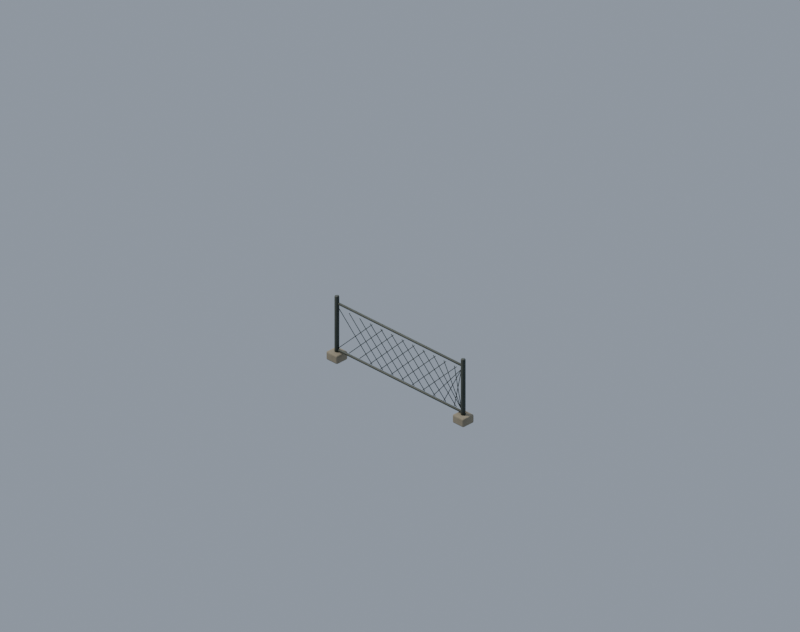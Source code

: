 # Source: prop.fence_chainlink.blend  (saved by Blender 5.2.45; exported with 4.5.12 LTS)
import bpy
from mathutils import Matrix  # noqa: F401  (used for matrix-valued properties, if any)

bpy.ops.wm.read_factory_settings(use_empty=True)
scene = bpy.context.scene
scene.name = 'Scene'

# ---- materials (node trees are filled in below, after node groups)
mat_env_metal = bpy.data.materials.new('env_metal')
mat_env_concrete = bpy.data.materials.new('env_concrete')

# ---- node groups
ng_fc_grime = bpy.data.node_groups.new('fc_grime', 'ShaderNodeTree')
_s = ng_fc_grime.interface.new_socket(name='Color', in_out='OUTPUT', socket_type='NodeSocketColor')
_s = ng_fc_grime.interface.new_socket(name='Color', in_out='INPUT', socket_type='NodeSocketColor')
_s = ng_fc_grime.interface.new_socket(name='Grime', in_out='INPUT', socket_type='NodeSocketFloat')
_s = ng_fc_grime.interface.new_socket(name='Char', in_out='INPUT', socket_type='NodeSocketFloat')
_N = ng_fc_grime.nodes; _L = ng_fc_grime.links
n0 = _N.new('NodeGroupInput'); n0.name = 'Group Input'; n0.location = (0, 0)
n1 = _N.new('NodeGroupOutput'); n1.name = 'Group Output'; n1.location = (0, 0)
n2 = _N.new('ShaderNodeTexCoord'); n2.name = 'Texture Coordinate'; n2.location = (0, 0)
n3 = _N.new('ShaderNodeTexNoise'); n3.name = 'Noise Texture'; n3.location = (0, 0)
n3.width = 160
n3.inputs[2].default_value = 7.0
n3.inputs[3].default_value = 6.0
n3.inputs[4].default_value = 0.62
n4 = _N.new('ShaderNodeValToRGB'); n4.name = 'Color Ramp'; n4.location = (0, 0)
while len(n4.color_ramp.elements) > 1: n4.color_ramp.elements.remove(n4.color_ramp.elements[-1])
n4.color_ramp.elements[0].position = 0.42; n4.color_ramp.elements[0].color = (0.0, 0.0, 0.0, 1.0)
_e = n4.color_ramp.elements.new(0.75); _e.color = (1.0, 1.0, 1.0, 1.0)
n5 = _N.new('ShaderNodeAmbientOcclusion'); n5.name = 'Ambient Occlusion'; n5.location = (0, 0)
n5.samples = 8
n5.inputs[1].default_value = 0.12
n6 = _N.new('ShaderNodeMix'); n6.name = 'Mix'; n6.location = (0, 0)
n6.data_type = 'RGBA'
n6.blend_type = 'MULTIPLY'
n6.inputs[7].default_value = (0.55, 0.5, 0.44, 1.0)
n7 = _N.new('ShaderNodeMath'); n7.name = 'Math'; n7.location = (0, 0)
n7.operation = 'MULTIPLY'
n8 = _N.new('ShaderNodeMix'); n8.name = 'Mix.001'; n8.location = (0, 0)
n8.data_type = 'RGBA'
n8.blend_type = 'MULTIPLY'
n8.inputs[0].default_value = 0.38
n9 = _N.new('ShaderNodeMix'); n9.name = 'Mix.002'; n9.location = (0, 0)
n9.data_type = 'RGBA'
n9.inputs[7].default_value = (0.018, 0.016, 0.014, 1.0)
n10 = _N.new('ShaderNodeMath'); n10.name = 'Math.001'; n10.location = (0, 0)
n10.operation = 'MULTIPLY'
n10.inputs[2].default_value = 0.0
n11 = _N.new('ShaderNodeMath'); n11.name = 'Math.002'; n11.location = (0, 0)
n11.operation = 'MULTIPLY'
n11.inputs[1].default_value = 0.15
n12 = _N.new('ShaderNodeMath'); n12.name = 'Math.003'; n12.location = (0, 0)
n12.operation = 'MULTIPLY_ADD'
n12.inputs[1].default_value = 0.85
_L.new(n2.outputs[3], n3.inputs[0])
_L.new(n3.outputs[0], n4.inputs[0])
_L.new(n0.outputs[0], n6.inputs[6])
_L.new(n4.outputs[0], n7.inputs[0])
_L.new(n0.outputs[1], n7.inputs[1])
_L.new(n7.outputs[0], n6.inputs[0])
_L.new(n6.outputs[2], n8.inputs[6])
_L.new(n5.outputs[1], n8.inputs[7])
_L.new(n8.outputs[2], n9.inputs[6])
_L.new(n0.outputs[2], n11.inputs[0])
_L.new(n11.outputs[0], n10.inputs[0])
_L.new(n4.outputs[0], n10.inputs[1])
_L.new(n0.outputs[2], n12.inputs[0])
_L.new(n10.outputs[0], n12.inputs[2])
_L.new(n12.outputs[0], n9.inputs[0])
_L.new(n9.outputs[2], n1.inputs[0])
n1.is_active_output = True

# ---- material node trees
mat_env_metal.use_nodes = True; mat_env_metal.node_tree.nodes.clear()
_N = mat_env_metal.node_tree.nodes; _L = mat_env_metal.node_tree.links
n0 = _N.new('ShaderNodeBsdfPrincipled'); n0.name = 'Principled BSDF'; n0.location = (-200, 100)
n0.inputs[1].default_value = 0.4
n0.inputs[2].default_value = 0.6
n0.inputs[10].default_value = 0.005
n1 = _N.new('ShaderNodeOutputMaterial'); n1.name = 'Material Output'; n1.location = (200, 100)
n2 = _N.new('ShaderNodeGroup'); n2.name = 'Group'; n2.location = (0, 0)
n2.node_tree = ng_fc_grime
n2.inputs[0].default_value = (0.08022, 0.08866, 0.07421, 1.0)
n2.inputs[1].default_value = 0.35
n2.inputs[2].default_value = 0.0
_L.new(n0.outputs[0], n1.inputs[0])
_L.new(n2.outputs[0], n0.inputs[0])
n1.is_active_output = True
mat_env_concrete.use_nodes = True; mat_env_concrete.node_tree.nodes.clear()
_N = mat_env_concrete.node_tree.nodes; _L = mat_env_concrete.node_tree.links
n0 = _N.new('ShaderNodeBsdfPrincipled'); n0.name = 'Principled BSDF'; n0.location = (-200, 100)
n0.inputs[2].default_value = 0.93
n0.inputs[10].default_value = 0.005
n1 = _N.new('ShaderNodeOutputMaterial'); n1.name = 'Material Output'; n1.location = (200, 100)
n2 = _N.new('ShaderNodeGroup'); n2.name = 'Group'; n2.location = (0, 0)
n2.node_tree = ng_fc_grime
n2.inputs[0].default_value = (0.3185, 0.2789, 0.2016, 1.0)
n2.inputs[1].default_value = 0.45
n2.inputs[2].default_value = 0.0
_L.new(n0.outputs[0], n1.inputs[0])
_L.new(n2.outputs[0], n0.inputs[0])
n1.is_active_output = True

# ---- world
world_fc_world = bpy.data.worlds.new('fc_world'); scene.world = world_fc_world
world_fc_world.use_nodes = True; world_fc_world.node_tree.nodes.clear()
_N = world_fc_world.node_tree.nodes; _L = world_fc_world.node_tree.links
n0 = _N.new('ShaderNodeBackground'); n0.name = 'Background'; n0.location = (-200, 100)
n0.inputs[0].default_value = (0.52, 0.6, 0.72, 1.0)
n0.inputs[1].default_value = 0.8
n1 = _N.new('ShaderNodeOutputWorld'); n1.name = 'World Output'; n1.location = (200, 100)
_L.new(n0.outputs[0], n1.inputs[0])
n1.is_active_output = True

# ---- cameras
cam_fc_camera = bpy.data.cameras.new('fc_camera')
cam_fc_camera.type = 'ORTHO'
cam_fc_camera.sensor_fit = 'HORIZONTAL'
cam_fc_camera.clip_end = 400.0
cam_fc_camera.ortho_scale = 6.718
cam_fc_camera.shift_y = 0.09868

# ---- lights
light_fc_sun = bpy.data.lights.new('fc_sun', 'SUN')
light_fc_sun.color = (1.0, 0.95, 0.86)
light_fc_sun.angle = 0.05236
light_fc_sun.energy = 3.3
light_fc_rim = bpy.data.lights.new('fc_rim', 'SUN')
light_fc_rim.color = (0.8, 0.88, 1.0)
light_fc_rim.use_shadow = False
light_fc_rim.energy = 1.1

# ---- meshes
me_post__0_75 = bpy.data.meshes.new('post_-0.75')
me_post__0_75.from_pydata([(0.0, 0.022, -0.31), (0.0, 0.022, 0.31), (0.01556, 0.01556, -0.31), (0.01556, 0.01556, 0.31), (0.022, 0.0, -0.31), (0.022, 0.0, 0.31), (0.01556, -0.01556, -0.31), (0.01556, -0.01556, 0.31), (0.0, -0.022, -0.31), (0.0, -0.022, 0.31), (-0.01556, -0.01556, -0.31), (-0.01556, -0.01556, 0.31), (-0.022, 0.0, -0.31), (-0.022, 0.0, 0.31), (-0.01556, 0.01556, -0.31), (-0.01556, 0.01556, 0.31)], [], [(0, 1, 3, 2), (2, 3, 5, 4), (4, 5, 7, 6), (6, 7, 9, 8), (8, 9, 11, 10), (10, 11, 13, 12), (3, 1, 15, 13, 11, 9, 7, 5), (12, 13, 15, 14), (14, 15, 1, 0), (0, 2, 4, 6, 8, 10, 12, 14)])
me_post__0_75.polygons.foreach_set('use_smooth', [1, 1, 1, 1, 1, 1, 0, 1, 1, 0])
me_post__0_75.materials.append(mat_env_metal)
me_post__0_75.update()
me_post_foot__0_75 = bpy.data.meshes.new('post_foot_-0.75')
me_post_foot__0_75.from_pydata([(-0.065, -0.065, -0.04), (-0.065, -0.065, 0.04), (-0.065, 0.065, -0.04), (-0.065, 0.065, 0.04), (0.065, -0.065, -0.04), (0.065, -0.065, 0.04), (0.065, 0.065, -0.04), (0.065, 0.065, 0.04)], [], [(0, 1, 3, 2), (2, 3, 7, 6), (6, 7, 5, 4), (4, 5, 1, 0), (2, 6, 4, 0), (7, 3, 1, 5)])
me_post_foot__0_75.materials.append(mat_env_concrete)
me_post_foot__0_75.update()
me_post_0_75 = bpy.data.meshes.new('post_0.75')
me_post_0_75.from_pydata([(0.0, 0.022, -0.31), (0.0, 0.022, 0.31), (0.01556, 0.01556, -0.31), (0.01556, 0.01556, 0.31), (0.022, 0.0, -0.31), (0.022, 0.0, 0.31), (0.01556, -0.01556, -0.31), (0.01556, -0.01556, 0.31), (0.0, -0.022, -0.31), (0.0, -0.022, 0.31), (-0.01556, -0.01556, -0.31), (-0.01556, -0.01556, 0.31), (-0.022, 0.0, -0.31), (-0.022, 0.0, 0.31), (-0.01556, 0.01556, -0.31), (-0.01556, 0.01556, 0.31)], [], [(0, 1, 3, 2), (2, 3, 5, 4), (4, 5, 7, 6), (6, 7, 9, 8), (8, 9, 11, 10), (10, 11, 13, 12), (3, 1, 15, 13, 11, 9, 7, 5), (12, 13, 15, 14), (14, 15, 1, 0), (0, 2, 4, 6, 8, 10, 12, 14)])
me_post_0_75.polygons.foreach_set('use_smooth', [1, 1, 1, 1, 1, 1, 0, 1, 1, 0])
me_post_0_75.materials.append(mat_env_metal)
me_post_0_75.update()
me_post_foot_0_75 = bpy.data.meshes.new('post_foot_0.75')
me_post_foot_0_75.from_pydata([(-0.065, -0.065, -0.04), (-0.065, -0.065, 0.04), (-0.065, 0.065, -0.04), (-0.065, 0.065, 0.04), (0.065, -0.065, -0.04), (0.065, -0.065, 0.04), (0.065, 0.065, -0.04), (0.065, 0.065, 0.04)], [], [(0, 1, 3, 2), (2, 3, 7, 6), (6, 7, 5, 4), (4, 5, 1, 0), (2, 6, 4, 0), (7, 3, 1, 5)])
me_post_foot_0_75.materials.append(mat_env_concrete)
me_post_foot_0_75.update()
me_rail_0_1 = bpy.data.meshes.new('rail_0.1')
me_rail_0_1.from_pydata([(0.0, 0.012, -0.75), (0.0, 0.012, 0.75), (0.009382, 0.007482, -0.75), (0.009382, 0.007482, 0.75), (0.0117, -0.00267, -0.75), (0.0117, -0.00267, 0.75), (0.005207, -0.01081, -0.75), (0.005207, -0.01081, 0.75), (-0.005207, -0.01081, -0.75), (-0.005207, -0.01081, 0.75), (-0.0117, -0.00267, -0.75), (-0.0117, -0.00267, 0.75), (-0.009382, 0.007482, -0.75), (-0.009382, 0.007482, 0.75)], [], [(0, 1, 3, 2), (2, 3, 5, 4), (4, 5, 7, 6), (6, 7, 9, 8), (8, 9, 11, 10), (3, 1, 13, 11, 9, 7, 5), (10, 11, 13, 12), (12, 13, 1, 0), (0, 2, 4, 6, 8, 10, 12)])
me_rail_0_1.polygons.foreach_set('use_smooth', [1, 1, 1, 1, 1, 0, 1, 1, 0])
me_rail_0_1.materials.append(mat_env_metal)
me_rail_0_1.update()
me_rail_0_55 = bpy.data.meshes.new('rail_0.55')
me_rail_0_55.from_pydata([(0.0, 0.012, -0.75), (0.0, 0.012, 0.75), (0.009382, 0.007482, -0.75), (0.009382, 0.007482, 0.75), (0.0117, -0.00267, -0.75), (0.0117, -0.00267, 0.75), (0.005207, -0.01081, -0.75), (0.005207, -0.01081, 0.75), (-0.005207, -0.01081, -0.75), (-0.005207, -0.01081, 0.75), (-0.0117, -0.00267, -0.75), (-0.0117, -0.00267, 0.75), (-0.009382, 0.007482, -0.75), (-0.009382, 0.007482, 0.75)], [], [(0, 1, 3, 2), (2, 3, 5, 4), (4, 5, 7, 6), (6, 7, 9, 8), (8, 9, 11, 10), (3, 1, 13, 11, 9, 7, 5), (10, 11, 13, 12), (12, 13, 1, 0), (0, 2, 4, 6, 8, 10, 12)])
me_rail_0_55.polygons.foreach_set('use_smooth', [1, 1, 1, 1, 1, 0, 1, 1, 0])
me_rail_0_55.materials.append(mat_env_metal)
me_rail_0_55.update()
me_mesh_up_0 = bpy.data.meshes.new('mesh_up_0')
me_mesh_up_0.from_pydata([(0.0, 0.0035, -0.2793), (0.0, 0.0035, 0.2793), (0.002736, 0.002182, -0.2793), (0.002736, 0.002182, 0.2793), (0.003412, -0.0007788, -0.2793), (0.003412, -0.0007788, 0.2793), (0.001519, -0.003153, -0.2793), (0.001519, -0.003153, 0.2793), (-0.001519, -0.003153, -0.2793), (-0.001519, -0.003153, 0.2793), (-0.003412, -0.0007788, -0.2793), (-0.003412, -0.0007788, 0.2793), (-0.002736, 0.002182, -0.2793), (-0.002736, 0.002182, 0.2793)], [], [(0, 1, 3, 2), (2, 3, 5, 4), (4, 5, 7, 6), (6, 7, 9, 8), (8, 9, 11, 10), (3, 1, 13, 11, 9, 7, 5), (10, 11, 13, 12), (12, 13, 1, 0), (0, 2, 4, 6, 8, 10, 12)])
me_mesh_up_0.polygons.foreach_set('use_smooth', [1, 1, 1, 1, 1, 0, 1, 1, 0])
me_mesh_up_0.materials.append(mat_env_metal)
me_mesh_up_0.update()
me_mesh_down_0 = bpy.data.meshes.new('mesh_down_0')
me_mesh_down_0.from_pydata([(0.0, 0.0035, -0.2793), (0.0, 0.0035, 0.2793), (0.002736, 0.002182, -0.2793), (0.002736, 0.002182, 0.2793), (0.003412, -0.0007788, -0.2793), (0.003412, -0.0007788, 0.2793), (0.001519, -0.003153, -0.2793), (0.001519, -0.003153, 0.2793), (-0.001519, -0.003153, -0.2793), (-0.001519, -0.003153, 0.2793), (-0.003412, -0.0007788, -0.2793), (-0.003412, -0.0007788, 0.2793), (-0.002736, 0.002182, -0.2793), (-0.002736, 0.002182, 0.2793)], [], [(0, 1, 3, 2), (2, 3, 5, 4), (4, 5, 7, 6), (6, 7, 9, 8), (8, 9, 11, 10), (3, 1, 13, 11, 9, 7, 5), (10, 11, 13, 12), (12, 13, 1, 0), (0, 2, 4, 6, 8, 10, 12)])
me_mesh_down_0.polygons.foreach_set('use_smooth', [1, 1, 1, 1, 1, 0, 1, 1, 0])
me_mesh_down_0.materials.append(mat_env_metal)
me_mesh_down_0.update()
me_mesh_up_1 = bpy.data.meshes.new('mesh_up_1')
me_mesh_up_1.from_pydata([(0.0, 0.0035, -0.2793), (0.0, 0.0035, 0.2793), (0.002736, 0.002182, -0.2793), (0.002736, 0.002182, 0.2793), (0.003412, -0.0007788, -0.2793), (0.003412, -0.0007788, 0.2793), (0.001519, -0.003153, -0.2793), (0.001519, -0.003153, 0.2793), (-0.001519, -0.003153, -0.2793), (-0.001519, -0.003153, 0.2793), (-0.003412, -0.0007788, -0.2793), (-0.003412, -0.0007788, 0.2793), (-0.002736, 0.002182, -0.2793), (-0.002736, 0.002182, 0.2793)], [], [(0, 1, 3, 2), (2, 3, 5, 4), (4, 5, 7, 6), (6, 7, 9, 8), (8, 9, 11, 10), (3, 1, 13, 11, 9, 7, 5), (10, 11, 13, 12), (12, 13, 1, 0), (0, 2, 4, 6, 8, 10, 12)])
me_mesh_up_1.polygons.foreach_set('use_smooth', [1, 1, 1, 1, 1, 0, 1, 1, 0])
me_mesh_up_1.materials.append(mat_env_metal)
me_mesh_up_1.update()
me_mesh_down_1 = bpy.data.meshes.new('mesh_down_1')
me_mesh_down_1.from_pydata([(0.0, 0.0035, -0.2793), (0.0, 0.0035, 0.2793), (0.002736, 0.002182, -0.2793), (0.002736, 0.002182, 0.2793), (0.003412, -0.0007788, -0.2793), (0.003412, -0.0007788, 0.2793), (0.001519, -0.003153, -0.2793), (0.001519, -0.003153, 0.2793), (-0.001519, -0.003153, -0.2793), (-0.001519, -0.003153, 0.2793), (-0.003412, -0.0007788, -0.2793), (-0.003412, -0.0007788, 0.2793), (-0.002736, 0.002182, -0.2793), (-0.002736, 0.002182, 0.2793)], [], [(0, 1, 3, 2), (2, 3, 5, 4), (4, 5, 7, 6), (6, 7, 9, 8), (8, 9, 11, 10), (3, 1, 13, 11, 9, 7, 5), (10, 11, 13, 12), (12, 13, 1, 0), (0, 2, 4, 6, 8, 10, 12)])
me_mesh_down_1.polygons.foreach_set('use_smooth', [1, 1, 1, 1, 1, 0, 1, 1, 0])
me_mesh_down_1.materials.append(mat_env_metal)
me_mesh_down_1.update()
me_mesh_up_2 = bpy.data.meshes.new('mesh_up_2')
me_mesh_up_2.from_pydata([(0.0, 0.0035, -0.2793), (0.0, 0.0035, 0.2793), (0.002736, 0.002182, -0.2793), (0.002736, 0.002182, 0.2793), (0.003412, -0.0007788, -0.2793), (0.003412, -0.0007788, 0.2793), (0.001519, -0.003153, -0.2793), (0.001519, -0.003153, 0.2793), (-0.001519, -0.003153, -0.2793), (-0.001519, -0.003153, 0.2793), (-0.003412, -0.0007788, -0.2793), (-0.003412, -0.0007788, 0.2793), (-0.002736, 0.002182, -0.2793), (-0.002736, 0.002182, 0.2793)], [], [(0, 1, 3, 2), (2, 3, 5, 4), (4, 5, 7, 6), (6, 7, 9, 8), (8, 9, 11, 10), (3, 1, 13, 11, 9, 7, 5), (10, 11, 13, 12), (12, 13, 1, 0), (0, 2, 4, 6, 8, 10, 12)])
me_mesh_up_2.polygons.foreach_set('use_smooth', [1, 1, 1, 1, 1, 0, 1, 1, 0])
me_mesh_up_2.materials.append(mat_env_metal)
me_mesh_up_2.update()
me_mesh_down_2 = bpy.data.meshes.new('mesh_down_2')
me_mesh_down_2.from_pydata([(0.0, 0.0035, -0.2793), (0.0, 0.0035, 0.2793), (0.002736, 0.002182, -0.2793), (0.002736, 0.002182, 0.2793), (0.003412, -0.0007788, -0.2793), (0.003412, -0.0007788, 0.2793), (0.001519, -0.003153, -0.2793), (0.001519, -0.003153, 0.2793), (-0.001519, -0.003153, -0.2793), (-0.001519, -0.003153, 0.2793), (-0.003412, -0.0007788, -0.2793), (-0.003412, -0.0007788, 0.2793), (-0.002736, 0.002182, -0.2793), (-0.002736, 0.002182, 0.2793)], [], [(0, 1, 3, 2), (2, 3, 5, 4), (4, 5, 7, 6), (6, 7, 9, 8), (8, 9, 11, 10), (3, 1, 13, 11, 9, 7, 5), (10, 11, 13, 12), (12, 13, 1, 0), (0, 2, 4, 6, 8, 10, 12)])
me_mesh_down_2.polygons.foreach_set('use_smooth', [1, 1, 1, 1, 1, 0, 1, 1, 0])
me_mesh_down_2.materials.append(mat_env_metal)
me_mesh_down_2.update()
me_mesh_up_3 = bpy.data.meshes.new('mesh_up_3')
me_mesh_up_3.from_pydata([(0.0, 0.0035, -0.2793), (0.0, 0.0035, 0.2793), (0.002736, 0.002182, -0.2793), (0.002736, 0.002182, 0.2793), (0.003412, -0.0007788, -0.2793), (0.003412, -0.0007788, 0.2793), (0.001519, -0.003153, -0.2793), (0.001519, -0.003153, 0.2793), (-0.001519, -0.003153, -0.2793), (-0.001519, -0.003153, 0.2793), (-0.003412, -0.0007788, -0.2793), (-0.003412, -0.0007788, 0.2793), (-0.002736, 0.002182, -0.2793), (-0.002736, 0.002182, 0.2793)], [], [(0, 1, 3, 2), (2, 3, 5, 4), (4, 5, 7, 6), (6, 7, 9, 8), (8, 9, 11, 10), (3, 1, 13, 11, 9, 7, 5), (10, 11, 13, 12), (12, 13, 1, 0), (0, 2, 4, 6, 8, 10, 12)])
me_mesh_up_3.polygons.foreach_set('use_smooth', [1, 1, 1, 1, 1, 0, 1, 1, 0])
me_mesh_up_3.materials.append(mat_env_metal)
me_mesh_up_3.update()
me_mesh_down_3 = bpy.data.meshes.new('mesh_down_3')
me_mesh_down_3.from_pydata([(0.0, 0.0035, -0.2793), (0.0, 0.0035, 0.2793), (0.002736, 0.002182, -0.2793), (0.002736, 0.002182, 0.2793), (0.003412, -0.0007788, -0.2793), (0.003412, -0.0007788, 0.2793), (0.001519, -0.003153, -0.2793), (0.001519, -0.003153, 0.2793), (-0.001519, -0.003153, -0.2793), (-0.001519, -0.003153, 0.2793), (-0.003412, -0.0007788, -0.2793), (-0.003412, -0.0007788, 0.2793), (-0.002736, 0.002182, -0.2793), (-0.002736, 0.002182, 0.2793)], [], [(0, 1, 3, 2), (2, 3, 5, 4), (4, 5, 7, 6), (6, 7, 9, 8), (8, 9, 11, 10), (3, 1, 13, 11, 9, 7, 5), (10, 11, 13, 12), (12, 13, 1, 0), (0, 2, 4, 6, 8, 10, 12)])
me_mesh_down_3.polygons.foreach_set('use_smooth', [1, 1, 1, 1, 1, 0, 1, 1, 0])
me_mesh_down_3.materials.append(mat_env_metal)
me_mesh_down_3.update()
me_mesh_up_4 = bpy.data.meshes.new('mesh_up_4')
me_mesh_up_4.from_pydata([(0.0, 0.0035, -0.2793), (0.0, 0.0035, 0.2793), (0.002736, 0.002182, -0.2793), (0.002736, 0.002182, 0.2793), (0.003412, -0.0007788, -0.2793), (0.003412, -0.0007788, 0.2793), (0.001519, -0.003153, -0.2793), (0.001519, -0.003153, 0.2793), (-0.001519, -0.003153, -0.2793), (-0.001519, -0.003153, 0.2793), (-0.003412, -0.0007788, -0.2793), (-0.003412, -0.0007788, 0.2793), (-0.002736, 0.002182, -0.2793), (-0.002736, 0.002182, 0.2793)], [], [(0, 1, 3, 2), (2, 3, 5, 4), (4, 5, 7, 6), (6, 7, 9, 8), (8, 9, 11, 10), (3, 1, 13, 11, 9, 7, 5), (10, 11, 13, 12), (12, 13, 1, 0), (0, 2, 4, 6, 8, 10, 12)])
me_mesh_up_4.polygons.foreach_set('use_smooth', [1, 1, 1, 1, 1, 0, 1, 1, 0])
me_mesh_up_4.materials.append(mat_env_metal)
me_mesh_up_4.update()
me_mesh_down_4 = bpy.data.meshes.new('mesh_down_4')
me_mesh_down_4.from_pydata([(0.0, 0.0035, -0.2793), (0.0, 0.0035, 0.2793), (0.002736, 0.002182, -0.2793), (0.002736, 0.002182, 0.2793), (0.003412, -0.0007788, -0.2793), (0.003412, -0.0007788, 0.2793), (0.001519, -0.003153, -0.2793), (0.001519, -0.003153, 0.2793), (-0.001519, -0.003153, -0.2793), (-0.001519, -0.003153, 0.2793), (-0.003412, -0.0007788, -0.2793), (-0.003412, -0.0007788, 0.2793), (-0.002736, 0.002182, -0.2793), (-0.002736, 0.002182, 0.2793)], [], [(0, 1, 3, 2), (2, 3, 5, 4), (4, 5, 7, 6), (6, 7, 9, 8), (8, 9, 11, 10), (3, 1, 13, 11, 9, 7, 5), (10, 11, 13, 12), (12, 13, 1, 0), (0, 2, 4, 6, 8, 10, 12)])
me_mesh_down_4.polygons.foreach_set('use_smooth', [1, 1, 1, 1, 1, 0, 1, 1, 0])
me_mesh_down_4.materials.append(mat_env_metal)
me_mesh_down_4.update()
me_mesh_up_5 = bpy.data.meshes.new('mesh_up_5')
me_mesh_up_5.from_pydata([(0.0, 0.0035, -0.2793), (0.0, 0.0035, 0.2793), (0.002736, 0.002182, -0.2793), (0.002736, 0.002182, 0.2793), (0.003412, -0.0007788, -0.2793), (0.003412, -0.0007788, 0.2793), (0.001519, -0.003153, -0.2793), (0.001519, -0.003153, 0.2793), (-0.001519, -0.003153, -0.2793), (-0.001519, -0.003153, 0.2793), (-0.003412, -0.0007788, -0.2793), (-0.003412, -0.0007788, 0.2793), (-0.002736, 0.002182, -0.2793), (-0.002736, 0.002182, 0.2793)], [], [(0, 1, 3, 2), (2, 3, 5, 4), (4, 5, 7, 6), (6, 7, 9, 8), (8, 9, 11, 10), (3, 1, 13, 11, 9, 7, 5), (10, 11, 13, 12), (12, 13, 1, 0), (0, 2, 4, 6, 8, 10, 12)])
me_mesh_up_5.polygons.foreach_set('use_smooth', [1, 1, 1, 1, 1, 0, 1, 1, 0])
me_mesh_up_5.materials.append(mat_env_metal)
me_mesh_up_5.update()
me_mesh_down_5 = bpy.data.meshes.new('mesh_down_5')
me_mesh_down_5.from_pydata([(0.0, 0.0035, -0.2793), (0.0, 0.0035, 0.2793), (0.002736, 0.002182, -0.2793), (0.002736, 0.002182, 0.2793), (0.003412, -0.0007788, -0.2793), (0.003412, -0.0007788, 0.2793), (0.001519, -0.003153, -0.2793), (0.001519, -0.003153, 0.2793), (-0.001519, -0.003153, -0.2793), (-0.001519, -0.003153, 0.2793), (-0.003412, -0.0007788, -0.2793), (-0.003412, -0.0007788, 0.2793), (-0.002736, 0.002182, -0.2793), (-0.002736, 0.002182, 0.2793)], [], [(0, 1, 3, 2), (2, 3, 5, 4), (4, 5, 7, 6), (6, 7, 9, 8), (8, 9, 11, 10), (3, 1, 13, 11, 9, 7, 5), (10, 11, 13, 12), (12, 13, 1, 0), (0, 2, 4, 6, 8, 10, 12)])
me_mesh_down_5.polygons.foreach_set('use_smooth', [1, 1, 1, 1, 1, 0, 1, 1, 0])
me_mesh_down_5.materials.append(mat_env_metal)
me_mesh_down_5.update()
me_mesh_up_6 = bpy.data.meshes.new('mesh_up_6')
me_mesh_up_6.from_pydata([(0.0, 0.0035, -0.2793), (0.0, 0.0035, 0.2793), (0.002736, 0.002182, -0.2793), (0.002736, 0.002182, 0.2793), (0.003412, -0.0007788, -0.2793), (0.003412, -0.0007788, 0.2793), (0.001519, -0.003153, -0.2793), (0.001519, -0.003153, 0.2793), (-0.001519, -0.003153, -0.2793), (-0.001519, -0.003153, 0.2793), (-0.003412, -0.0007788, -0.2793), (-0.003412, -0.0007788, 0.2793), (-0.002736, 0.002182, -0.2793), (-0.002736, 0.002182, 0.2793)], [], [(0, 1, 3, 2), (2, 3, 5, 4), (4, 5, 7, 6), (6, 7, 9, 8), (8, 9, 11, 10), (3, 1, 13, 11, 9, 7, 5), (10, 11, 13, 12), (12, 13, 1, 0), (0, 2, 4, 6, 8, 10, 12)])
me_mesh_up_6.polygons.foreach_set('use_smooth', [1, 1, 1, 1, 1, 0, 1, 1, 0])
me_mesh_up_6.materials.append(mat_env_metal)
me_mesh_up_6.update()
me_mesh_down_6 = bpy.data.meshes.new('mesh_down_6')
me_mesh_down_6.from_pydata([(0.0, 0.0035, -0.2793), (0.0, 0.0035, 0.2793), (0.002736, 0.002182, -0.2793), (0.002736, 0.002182, 0.2793), (0.003412, -0.0007788, -0.2793), (0.003412, -0.0007788, 0.2793), (0.001519, -0.003153, -0.2793), (0.001519, -0.003153, 0.2793), (-0.001519, -0.003153, -0.2793), (-0.001519, -0.003153, 0.2793), (-0.003412, -0.0007788, -0.2793), (-0.003412, -0.0007788, 0.2793), (-0.002736, 0.002182, -0.2793), (-0.002736, 0.002182, 0.2793)], [], [(0, 1, 3, 2), (2, 3, 5, 4), (4, 5, 7, 6), (6, 7, 9, 8), (8, 9, 11, 10), (3, 1, 13, 11, 9, 7, 5), (10, 11, 13, 12), (12, 13, 1, 0), (0, 2, 4, 6, 8, 10, 12)])
me_mesh_down_6.polygons.foreach_set('use_smooth', [1, 1, 1, 1, 1, 0, 1, 1, 0])
me_mesh_down_6.materials.append(mat_env_metal)
me_mesh_down_6.update()
me_mesh_up_7 = bpy.data.meshes.new('mesh_up_7')
me_mesh_up_7.from_pydata([(0.0, 0.0035, -0.2793), (0.0, 0.0035, 0.2793), (0.002736, 0.002182, -0.2793), (0.002736, 0.002182, 0.2793), (0.003412, -0.0007788, -0.2793), (0.003412, -0.0007788, 0.2793), (0.001519, -0.003153, -0.2793), (0.001519, -0.003153, 0.2793), (-0.001519, -0.003153, -0.2793), (-0.001519, -0.003153, 0.2793), (-0.003412, -0.0007788, -0.2793), (-0.003412, -0.0007788, 0.2793), (-0.002736, 0.002182, -0.2793), (-0.002736, 0.002182, 0.2793)], [], [(0, 1, 3, 2), (2, 3, 5, 4), (4, 5, 7, 6), (6, 7, 9, 8), (8, 9, 11, 10), (3, 1, 13, 11, 9, 7, 5), (10, 11, 13, 12), (12, 13, 1, 0), (0, 2, 4, 6, 8, 10, 12)])
me_mesh_up_7.polygons.foreach_set('use_smooth', [1, 1, 1, 1, 1, 0, 1, 1, 0])
me_mesh_up_7.materials.append(mat_env_metal)
me_mesh_up_7.update()
me_mesh_down_7 = bpy.data.meshes.new('mesh_down_7')
me_mesh_down_7.from_pydata([(0.0, 0.0035, -0.2793), (0.0, 0.0035, 0.2793), (0.002736, 0.002182, -0.2793), (0.002736, 0.002182, 0.2793), (0.003412, -0.0007788, -0.2793), (0.003412, -0.0007788, 0.2793), (0.001519, -0.003153, -0.2793), (0.001519, -0.003153, 0.2793), (-0.001519, -0.003153, -0.2793), (-0.001519, -0.003153, 0.2793), (-0.003412, -0.0007788, -0.2793), (-0.003412, -0.0007788, 0.2793), (-0.002736, 0.002182, -0.2793), (-0.002736, 0.002182, 0.2793)], [], [(0, 1, 3, 2), (2, 3, 5, 4), (4, 5, 7, 6), (6, 7, 9, 8), (8, 9, 11, 10), (3, 1, 13, 11, 9, 7, 5), (10, 11, 13, 12), (12, 13, 1, 0), (0, 2, 4, 6, 8, 10, 12)])
me_mesh_down_7.polygons.foreach_set('use_smooth', [1, 1, 1, 1, 1, 0, 1, 1, 0])
me_mesh_down_7.materials.append(mat_env_metal)
me_mesh_down_7.update()
me_mesh_up_8 = bpy.data.meshes.new('mesh_up_8')
me_mesh_up_8.from_pydata([(0.0, 0.0035, -0.2793), (0.0, 0.0035, 0.2793), (0.002736, 0.002182, -0.2793), (0.002736, 0.002182, 0.2793), (0.003412, -0.0007788, -0.2793), (0.003412, -0.0007788, 0.2793), (0.001519, -0.003153, -0.2793), (0.001519, -0.003153, 0.2793), (-0.001519, -0.003153, -0.2793), (-0.001519, -0.003153, 0.2793), (-0.003412, -0.0007788, -0.2793), (-0.003412, -0.0007788, 0.2793), (-0.002736, 0.002182, -0.2793), (-0.002736, 0.002182, 0.2793)], [], [(0, 1, 3, 2), (2, 3, 5, 4), (4, 5, 7, 6), (6, 7, 9, 8), (8, 9, 11, 10), (3, 1, 13, 11, 9, 7, 5), (10, 11, 13, 12), (12, 13, 1, 0), (0, 2, 4, 6, 8, 10, 12)])
me_mesh_up_8.polygons.foreach_set('use_smooth', [1, 1, 1, 1, 1, 0, 1, 1, 0])
me_mesh_up_8.materials.append(mat_env_metal)
me_mesh_up_8.update()
me_mesh_down_8 = bpy.data.meshes.new('mesh_down_8')
me_mesh_down_8.from_pydata([(0.0, 0.0035, -0.2793), (0.0, 0.0035, 0.2793), (0.002736, 0.002182, -0.2793), (0.002736, 0.002182, 0.2793), (0.003412, -0.0007788, -0.2793), (0.003412, -0.0007788, 0.2793), (0.001519, -0.003153, -0.2793), (0.001519, -0.003153, 0.2793), (-0.001519, -0.003153, -0.2793), (-0.001519, -0.003153, 0.2793), (-0.003412, -0.0007788, -0.2793), (-0.003412, -0.0007788, 0.2793), (-0.002736, 0.002182, -0.2793), (-0.002736, 0.002182, 0.2793)], [], [(0, 1, 3, 2), (2, 3, 5, 4), (4, 5, 7, 6), (6, 7, 9, 8), (8, 9, 11, 10), (3, 1, 13, 11, 9, 7, 5), (10, 11, 13, 12), (12, 13, 1, 0), (0, 2, 4, 6, 8, 10, 12)])
me_mesh_down_8.polygons.foreach_set('use_smooth', [1, 1, 1, 1, 1, 0, 1, 1, 0])
me_mesh_down_8.materials.append(mat_env_metal)
me_mesh_down_8.update()
me_mesh_up_9 = bpy.data.meshes.new('mesh_up_9')
me_mesh_up_9.from_pydata([(0.0, 0.0035, -0.2571), (0.0, 0.0035, 0.2571), (0.002736, 0.002182, -0.2571), (0.002736, 0.002182, 0.2571), (0.003412, -0.0007788, -0.2571), (0.003412, -0.0007788, 0.2571), (0.001519, -0.003153, -0.2571), (0.001519, -0.003153, 0.2571), (-0.001519, -0.003153, -0.2571), (-0.001519, -0.003153, 0.2571), (-0.003412, -0.0007788, -0.2571), (-0.003412, -0.0007788, 0.2571), (-0.002736, 0.002182, -0.2571), (-0.002736, 0.002182, 0.2571)], [], [(0, 1, 3, 2), (2, 3, 5, 4), (4, 5, 7, 6), (6, 7, 9, 8), (8, 9, 11, 10), (3, 1, 13, 11, 9, 7, 5), (10, 11, 13, 12), (12, 13, 1, 0), (0, 2, 4, 6, 8, 10, 12)])
me_mesh_up_9.polygons.foreach_set('use_smooth', [1, 1, 1, 1, 1, 0, 1, 1, 0])
me_mesh_up_9.materials.append(mat_env_metal)
me_mesh_up_9.update()
me_mesh_down_9 = bpy.data.meshes.new('mesh_down_9')
me_mesh_down_9.from_pydata([(0.0, 0.0035, -0.2571), (0.0, 0.0035, 0.2571), (0.002736, 0.002182, -0.2571), (0.002736, 0.002182, 0.2571), (0.003412, -0.0007788, -0.2571), (0.003412, -0.0007788, 0.2571), (0.001519, -0.003153, -0.2571), (0.001519, -0.003153, 0.2571), (-0.001519, -0.003153, -0.2571), (-0.001519, -0.003153, 0.2571), (-0.003412, -0.0007788, -0.2571), (-0.003412, -0.0007788, 0.2571), (-0.002736, 0.002182, -0.2571), (-0.002736, 0.002182, 0.2571)], [], [(0, 1, 3, 2), (2, 3, 5, 4), (4, 5, 7, 6), (6, 7, 9, 8), (8, 9, 11, 10), (3, 1, 13, 11, 9, 7, 5), (10, 11, 13, 12), (12, 13, 1, 0), (0, 2, 4, 6, 8, 10, 12)])
me_mesh_down_9.polygons.foreach_set('use_smooth', [1, 1, 1, 1, 1, 0, 1, 1, 0])
me_mesh_down_9.materials.append(mat_env_metal)
me_mesh_down_9.update()
me_mesh_up_10 = bpy.data.meshes.new('mesh_up_10')
me_mesh_up_10.from_pydata([(0.0, 0.0035, -0.2215), (0.0, 0.0035, 0.2215), (0.002736, 0.002182, -0.2215), (0.002736, 0.002182, 0.2215), (0.003412, -0.0007788, -0.2215), (0.003412, -0.0007788, 0.2215), (0.001519, -0.003153, -0.2215), (0.001519, -0.003153, 0.2215), (-0.001519, -0.003153, -0.2215), (-0.001519, -0.003153, 0.2215), (-0.003412, -0.0007788, -0.2215), (-0.003412, -0.0007788, 0.2215), (-0.002736, 0.002182, -0.2215), (-0.002736, 0.002182, 0.2215)], [], [(0, 1, 3, 2), (2, 3, 5, 4), (4, 5, 7, 6), (6, 7, 9, 8), (8, 9, 11, 10), (3, 1, 13, 11, 9, 7, 5), (10, 11, 13, 12), (12, 13, 1, 0), (0, 2, 4, 6, 8, 10, 12)])
me_mesh_up_10.polygons.foreach_set('use_smooth', [1, 1, 1, 1, 1, 0, 1, 1, 0])
me_mesh_up_10.materials.append(mat_env_metal)
me_mesh_up_10.update()
me_mesh_down_10 = bpy.data.meshes.new('mesh_down_10')
me_mesh_down_10.from_pydata([(0.0, 0.0035, -0.2215), (0.0, 0.0035, 0.2215), (0.002736, 0.002182, -0.2215), (0.002736, 0.002182, 0.2215), (0.003412, -0.0007788, -0.2215), (0.003412, -0.0007788, 0.2215), (0.001519, -0.003153, -0.2215), (0.001519, -0.003153, 0.2215), (-0.001519, -0.003153, -0.2215), (-0.001519, -0.003153, 0.2215), (-0.003412, -0.0007788, -0.2215), (-0.003412, -0.0007788, 0.2215), (-0.002736, 0.002182, -0.2215), (-0.002736, 0.002182, 0.2215)], [], [(0, 1, 3, 2), (2, 3, 5, 4), (4, 5, 7, 6), (6, 7, 9, 8), (8, 9, 11, 10), (3, 1, 13, 11, 9, 7, 5), (10, 11, 13, 12), (12, 13, 1, 0), (0, 2, 4, 6, 8, 10, 12)])
me_mesh_down_10.polygons.foreach_set('use_smooth', [1, 1, 1, 1, 1, 0, 1, 1, 0])
me_mesh_down_10.materials.append(mat_env_metal)
me_mesh_down_10.update()
me_mesh_up_11 = bpy.data.meshes.new('mesh_up_11')
me_mesh_up_11.from_pydata([(0.0, 0.0035, -0.1996), (0.0, 0.0035, 0.1996), (0.002736, 0.002182, -0.1996), (0.002736, 0.002182, 0.1996), (0.003412, -0.0007788, -0.1996), (0.003412, -0.0007788, 0.1996), (0.001519, -0.003153, -0.1996), (0.001519, -0.003153, 0.1996), (-0.001519, -0.003153, -0.1996), (-0.001519, -0.003153, 0.1996), (-0.003412, -0.0007788, -0.1996), (-0.003412, -0.0007788, 0.1996), (-0.002736, 0.002182, -0.1996), (-0.002736, 0.002182, 0.1996)], [], [(0, 1, 3, 2), (2, 3, 5, 4), (4, 5, 7, 6), (6, 7, 9, 8), (8, 9, 11, 10), (3, 1, 13, 11, 9, 7, 5), (10, 11, 13, 12), (12, 13, 1, 0), (0, 2, 4, 6, 8, 10, 12)])
me_mesh_up_11.polygons.foreach_set('use_smooth', [1, 1, 1, 1, 1, 0, 1, 1, 0])
me_mesh_up_11.materials.append(mat_env_metal)
me_mesh_up_11.update()
me_mesh_down_11 = bpy.data.meshes.new('mesh_down_11')
me_mesh_down_11.from_pydata([(0.0, 0.0035, -0.1996), (0.0, 0.0035, 0.1996), (0.002736, 0.002182, -0.1996), (0.002736, 0.002182, 0.1996), (0.003412, -0.0007788, -0.1996), (0.003412, -0.0007788, 0.1996), (0.001519, -0.003153, -0.1996), (0.001519, -0.003153, 0.1996), (-0.001519, -0.003153, -0.1996), (-0.001519, -0.003153, 0.1996), (-0.003412, -0.0007788, -0.1996), (-0.003412, -0.0007788, 0.1996), (-0.002736, 0.002182, -0.1996), (-0.002736, 0.002182, 0.1996)], [], [(0, 1, 3, 2), (2, 3, 5, 4), (4, 5, 7, 6), (6, 7, 9, 8), (8, 9, 11, 10), (3, 1, 13, 11, 9, 7, 5), (10, 11, 13, 12), (12, 13, 1, 0), (0, 2, 4, 6, 8, 10, 12)])
me_mesh_down_11.polygons.foreach_set('use_smooth', [1, 1, 1, 1, 1, 0, 1, 1, 0])
me_mesh_down_11.materials.append(mat_env_metal)
me_mesh_down_11.update()
me_fc_ground = bpy.data.meshes.new('fc_ground')
me_fc_ground.from_pydata([(-20.0, -20.0, 0.0), (20.0, -20.0, 0.0), (-20.0, 20.0, 0.0), (20.0, 20.0, 0.0)], [], [(0, 1, 3, 2)])
me_fc_ground.update()

# ---- objects
ob_fc_camera = bpy.data.objects.new('fc_camera', cam_fc_camera)
ob_fc_sun = bpy.data.objects.new('fc_sun', light_fc_sun)
ob_fc_rim = bpy.data.objects.new('fc_rim', light_fc_rim)
ob_root = bpy.data.objects.new('root', None)
ob_post__0_75 = bpy.data.objects.new('post_-0.75', me_post__0_75)
ob_post_foot__0_75 = bpy.data.objects.new('post_foot_-0.75', me_post_foot__0_75)
ob_post_0_75 = bpy.data.objects.new('post_0.75', me_post_0_75)
ob_post_foot_0_75 = bpy.data.objects.new('post_foot_0.75', me_post_foot_0_75)
ob_rail_0_1 = bpy.data.objects.new('rail_0.1', me_rail_0_1)
ob_rail_0_55 = bpy.data.objects.new('rail_0.55', me_rail_0_55)
ob_mesh_up_0 = bpy.data.objects.new('mesh_up_0', me_mesh_up_0)
ob_mesh_down_0 = bpy.data.objects.new('mesh_down_0', me_mesh_down_0)
ob_mesh_up_1 = bpy.data.objects.new('mesh_up_1', me_mesh_up_1)
ob_mesh_down_1 = bpy.data.objects.new('mesh_down_1', me_mesh_down_1)
ob_mesh_up_2 = bpy.data.objects.new('mesh_up_2', me_mesh_up_2)
ob_mesh_down_2 = bpy.data.objects.new('mesh_down_2', me_mesh_down_2)
ob_mesh_up_3 = bpy.data.objects.new('mesh_up_3', me_mesh_up_3)
ob_mesh_down_3 = bpy.data.objects.new('mesh_down_3', me_mesh_down_3)
ob_mesh_up_4 = bpy.data.objects.new('mesh_up_4', me_mesh_up_4)
ob_mesh_down_4 = bpy.data.objects.new('mesh_down_4', me_mesh_down_4)
ob_mesh_up_5 = bpy.data.objects.new('mesh_up_5', me_mesh_up_5)
ob_mesh_down_5 = bpy.data.objects.new('mesh_down_5', me_mesh_down_5)
ob_mesh_up_6 = bpy.data.objects.new('mesh_up_6', me_mesh_up_6)
ob_mesh_down_6 = bpy.data.objects.new('mesh_down_6', me_mesh_down_6)
ob_mesh_up_7 = bpy.data.objects.new('mesh_up_7', me_mesh_up_7)
ob_mesh_down_7 = bpy.data.objects.new('mesh_down_7', me_mesh_down_7)
ob_mesh_up_8 = bpy.data.objects.new('mesh_up_8', me_mesh_up_8)
ob_mesh_down_8 = bpy.data.objects.new('mesh_down_8', me_mesh_down_8)
ob_mesh_up_9 = bpy.data.objects.new('mesh_up_9', me_mesh_up_9)
ob_mesh_down_9 = bpy.data.objects.new('mesh_down_9', me_mesh_down_9)
ob_mesh_up_10 = bpy.data.objects.new('mesh_up_10', me_mesh_up_10)
ob_mesh_down_10 = bpy.data.objects.new('mesh_down_10', me_mesh_down_10)
ob_mesh_up_11 = bpy.data.objects.new('mesh_up_11', me_mesh_up_11)
ob_mesh_down_11 = bpy.data.objects.new('mesh_down_11', me_mesh_down_11)
ob_fc_ground = bpy.data.objects.new('fc_ground', me_fc_ground)

# ---- transforms, parenting, visibility, modifiers, constraints
ob_fc_camera.location = (91.86, -91.86, 75.0)
ob_fc_camera.rotation_euler = (1.047, 0.0, 0.7854)
ob_fc_sun.location = (0.0, 0.0, 0.0)
ob_fc_sun.rotation_euler = (0.0, -0.6981, 0.5829)
ob_fc_rim.location = (0.0, 0.0, 0.0)
ob_fc_rim.rotation_euler = (0.9599, 0.0, 3.927)
ob_root.location = (0.0, 0.0, 0.0)
ob_post__0_75.parent = ob_root
ob_post__0_75.location = (-0.75, 0.0, 0.31)
_m = ob_post__0_75.modifiers.new('bevel', 'BEVEL')
_m.width = 0.01
_m.width_pct = 0.01
_m.segments = 2
_m.angle_limit = 0.6109
ob_post_foot__0_75.parent = ob_root
ob_post_foot__0_75.location = (-0.75, 0.0, 0.04)
_m = ob_post_foot__0_75.modifiers.new('bevel', 'BEVEL')
_m.width = 0.012
_m.width_pct = 0.012
_m.segments = 2
_m.angle_limit = 0.6109
ob_post_0_75.parent = ob_root
ob_post_0_75.location = (0.75, 0.0, 0.31)
_m = ob_post_0_75.modifiers.new('bevel', 'BEVEL')
_m.width = 0.01
_m.width_pct = 0.01
_m.segments = 2
_m.angle_limit = 0.6109
ob_post_foot_0_75.parent = ob_root
ob_post_foot_0_75.location = (0.75, 0.0, 0.04)
_m = ob_post_foot_0_75.modifiers.new('bevel', 'BEVEL')
_m.width = 0.012
_m.width_pct = 0.012
_m.segments = 2
_m.angle_limit = 0.6109
ob_rail_0_1.parent = ob_root
ob_rail_0_1.location = (0.0, 0.0, 0.1)
ob_rail_0_1.rotation_euler = (0.0, 1.571, 0.0)
_m = ob_rail_0_1.modifiers.new('bevel', 'BEVEL')
_m.width = 0.003
_m.width_pct = 0.003
_m.segments = 2
_m.angle_limit = 0.6109
ob_rail_0_55.parent = ob_root
ob_rail_0_55.location = (0.0, 0.0, 0.55)
ob_rail_0_55.rotation_euler = (0.0, 1.571, 0.0)
_m = ob_rail_0_55.modifiers.new('bevel', 'BEVEL')
_m.width = 0.003
_m.width_pct = 0.003
_m.segments = 2
_m.angle_limit = 0.6109
ob_mesh_up_0.parent = ob_root
ob_mesh_up_0.location = (-0.53, 0.0, 0.315)
ob_mesh_up_0.rotation_euler = (0.0, 0.7981, 0.0)
_m = ob_mesh_up_0.modifiers.new('bevel', 'BEVEL')
_m.width = 0.003
_m.width_pct = 0.003
_m.segments = 2
_m.angle_limit = 0.6109
ob_mesh_down_0.parent = ob_root
ob_mesh_down_0.location = (-0.53, 0.0, 0.315)
ob_mesh_down_0.rotation_euler = (0.0, 2.344, 0.0)
_m = ob_mesh_down_0.modifiers.new('bevel', 'BEVEL')
_m.width = 0.003
_m.width_pct = 0.003
_m.segments = 2
_m.angle_limit = 0.6109
ob_mesh_up_1.parent = ob_root
ob_mesh_up_1.location = (-0.405, 0.0, 0.315)
ob_mesh_up_1.rotation_euler = (0.0, 0.7981, 0.0)
_m = ob_mesh_up_1.modifiers.new('bevel', 'BEVEL')
_m.width = 0.003
_m.width_pct = 0.003
_m.segments = 2
_m.angle_limit = 0.6109
ob_mesh_down_1.parent = ob_root
ob_mesh_down_1.location = (-0.405, 0.0, 0.315)
ob_mesh_down_1.rotation_euler = (0.0, 2.344, 0.0)
_m = ob_mesh_down_1.modifiers.new('bevel', 'BEVEL')
_m.width = 0.003
_m.width_pct = 0.003
_m.segments = 2
_m.angle_limit = 0.6109
ob_mesh_up_2.parent = ob_root
ob_mesh_up_2.location = (-0.28, 0.0, 0.315)
ob_mesh_up_2.rotation_euler = (0.0, 0.7981, 0.0)
_m = ob_mesh_up_2.modifiers.new('bevel', 'BEVEL')
_m.width = 0.003
_m.width_pct = 0.003
_m.segments = 2
_m.angle_limit = 0.6109
ob_mesh_down_2.parent = ob_root
ob_mesh_down_2.location = (-0.28, 0.0, 0.315)
ob_mesh_down_2.rotation_euler = (0.0, 2.344, 0.0)
_m = ob_mesh_down_2.modifiers.new('bevel', 'BEVEL')
_m.width = 0.003
_m.width_pct = 0.003
_m.segments = 2
_m.angle_limit = 0.6109
ob_mesh_up_3.parent = ob_root
ob_mesh_up_3.location = (-0.155, 0.0, 0.315)
ob_mesh_up_3.rotation_euler = (0.0, 0.7981, 0.0)
_m = ob_mesh_up_3.modifiers.new('bevel', 'BEVEL')
_m.width = 0.003
_m.width_pct = 0.003
_m.segments = 2
_m.angle_limit = 0.6109
ob_mesh_down_3.parent = ob_root
ob_mesh_down_3.location = (-0.155, 0.0, 0.315)
ob_mesh_down_3.rotation_euler = (0.0, 2.344, 0.0)
_m = ob_mesh_down_3.modifiers.new('bevel', 'BEVEL')
_m.width = 0.003
_m.width_pct = 0.003
_m.segments = 2
_m.angle_limit = 0.6109
ob_mesh_up_4.parent = ob_root
ob_mesh_up_4.location = (-0.03, 0.0, 0.315)
ob_mesh_up_4.rotation_euler = (0.0, 0.7981, 0.0)
_m = ob_mesh_up_4.modifiers.new('bevel', 'BEVEL')
_m.width = 0.003
_m.width_pct = 0.003
_m.segments = 2
_m.angle_limit = 0.6109
ob_mesh_down_4.parent = ob_root
ob_mesh_down_4.location = (-0.03, 0.0, 0.315)
ob_mesh_down_4.rotation_euler = (0.0, 2.344, 0.0)
_m = ob_mesh_down_4.modifiers.new('bevel', 'BEVEL')
_m.width = 0.003
_m.width_pct = 0.003
_m.segments = 2
_m.angle_limit = 0.6109
ob_mesh_up_5.parent = ob_root
ob_mesh_up_5.location = (0.095, 0.0, 0.315)
ob_mesh_up_5.rotation_euler = (0.0, 0.7981, 0.0)
_m = ob_mesh_up_5.modifiers.new('bevel', 'BEVEL')
_m.width = 0.003
_m.width_pct = 0.003
_m.segments = 2
_m.angle_limit = 0.6109
ob_mesh_down_5.parent = ob_root
ob_mesh_down_5.location = (0.095, 0.0, 0.315)
ob_mesh_down_5.rotation_euler = (0.0, 2.344, 0.0)
_m = ob_mesh_down_5.modifiers.new('bevel', 'BEVEL')
_m.width = 0.003
_m.width_pct = 0.003
_m.segments = 2
_m.angle_limit = 0.6109
ob_mesh_up_6.parent = ob_root
ob_mesh_up_6.location = (0.22, 0.0, 0.315)
ob_mesh_up_6.rotation_euler = (0.0, 0.7981, 0.0)
_m = ob_mesh_up_6.modifiers.new('bevel', 'BEVEL')
_m.width = 0.003
_m.width_pct = 0.003
_m.segments = 2
_m.angle_limit = 0.6109
ob_mesh_down_6.parent = ob_root
ob_mesh_down_6.location = (0.22, 0.0, 0.315)
ob_mesh_down_6.rotation_euler = (0.0, 2.344, 0.0)
_m = ob_mesh_down_6.modifiers.new('bevel', 'BEVEL')
_m.width = 0.003
_m.width_pct = 0.003
_m.segments = 2
_m.angle_limit = 0.6109
ob_mesh_up_7.parent = ob_root
ob_mesh_up_7.location = (0.345, 0.0, 0.315)
ob_mesh_up_7.rotation_euler = (0.0, 0.7981, 0.0)
_m = ob_mesh_up_7.modifiers.new('bevel', 'BEVEL')
_m.width = 0.003
_m.width_pct = 0.003
_m.segments = 2
_m.angle_limit = 0.6109
ob_mesh_down_7.parent = ob_root
ob_mesh_down_7.location = (0.345, 0.0, 0.315)
ob_mesh_down_7.rotation_euler = (0.0, 2.344, 0.0)
_m = ob_mesh_down_7.modifiers.new('bevel', 'BEVEL')
_m.width = 0.003
_m.width_pct = 0.003
_m.segments = 2
_m.angle_limit = 0.6109
ob_mesh_up_8.parent = ob_root
ob_mesh_up_8.location = (0.47, 0.0, 0.315)
ob_mesh_up_8.rotation_euler = (0.0, 0.7981, 0.0)
_m = ob_mesh_up_8.modifiers.new('bevel', 'BEVEL')
_m.width = 0.003
_m.width_pct = 0.003
_m.segments = 2
_m.angle_limit = 0.6109
ob_mesh_down_8.parent = ob_root
ob_mesh_down_8.location = (0.47, 0.0, 0.315)
ob_mesh_down_8.rotation_euler = (0.0, 2.344, 0.0)
_m = ob_mesh_down_8.modifiers.new('bevel', 'BEVEL')
_m.width = 0.003
_m.width_pct = 0.003
_m.segments = 2
_m.angle_limit = 0.6109
ob_mesh_up_9.parent = ob_root
ob_mesh_up_9.location = (0.5625, 0.0, 0.315)
ob_mesh_up_9.rotation_euler = (0.0, 0.7097, 0.0)
_m = ob_mesh_up_9.modifiers.new('bevel', 'BEVEL')
_m.width = 0.003
_m.width_pct = 0.003
_m.segments = 2
_m.angle_limit = 0.6109
ob_mesh_down_9.parent = ob_root
ob_mesh_down_9.location = (0.5625, 0.0, 0.315)
ob_mesh_down_9.rotation_euler = (0.0, 2.432, 0.0)
_m = ob_mesh_down_9.modifiers.new('bevel', 'BEVEL')
_m.width = 0.003
_m.width_pct = 0.003
_m.segments = 2
_m.angle_limit = 0.6109
ob_mesh_up_10.parent = ob_root
ob_mesh_up_10.location = (0.625, 0.0, 0.315)
ob_mesh_up_10.rotation_euler = (0.0, 0.4939, 0.0)
_m = ob_mesh_up_10.modifiers.new('bevel', 'BEVEL')
_m.width = 0.003
_m.width_pct = 0.003
_m.segments = 2
_m.angle_limit = 0.6109
ob_mesh_down_10.parent = ob_root
ob_mesh_down_10.location = (0.625, 0.0, 0.315)
ob_mesh_down_10.rotation_euler = (0.0, 2.648, 0.0)
_m = ob_mesh_down_10.modifiers.new('bevel', 'BEVEL')
_m.width = 0.003
_m.width_pct = 0.003
_m.segments = 2
_m.angle_limit = 0.6109
ob_mesh_up_11.parent = ob_root
ob_mesh_up_11.location = (0.6875, 0.0, 0.315)
ob_mesh_up_11.rotation_euler = (0.0, 0.2146, 0.0)
_m = ob_mesh_up_11.modifiers.new('bevel', 'BEVEL')
_m.width = 0.003
_m.width_pct = 0.003
_m.segments = 2
_m.angle_limit = 0.6109
ob_mesh_down_11.parent = ob_root
ob_mesh_down_11.location = (0.6875, 0.0, 0.315)
ob_mesh_down_11.rotation_euler = (0.0, 2.927, 0.0)
_m = ob_mesh_down_11.modifiers.new('bevel', 'BEVEL')
_m.width = 0.003
_m.width_pct = 0.003
_m.segments = 2
_m.angle_limit = 0.6109
ob_fc_ground.location = (0.0, 0.0, 0.0)
ob_fc_ground.hide_render = True
ob_fc_ground.is_shadow_catcher = True

# ---- collection membership
scene.collection.objects.link(ob_fc_camera)
scene.collection.objects.link(ob_fc_sun)
scene.collection.objects.link(ob_fc_rim)
scene.collection.objects.link(ob_root)
scene.collection.objects.link(ob_post__0_75)
scene.collection.objects.link(ob_post_foot__0_75)
scene.collection.objects.link(ob_post_0_75)
scene.collection.objects.link(ob_post_foot_0_75)
scene.collection.objects.link(ob_rail_0_1)
scene.collection.objects.link(ob_rail_0_55)
scene.collection.objects.link(ob_mesh_up_0)
scene.collection.objects.link(ob_mesh_down_0)
scene.collection.objects.link(ob_mesh_up_1)
scene.collection.objects.link(ob_mesh_down_1)
scene.collection.objects.link(ob_mesh_up_2)
scene.collection.objects.link(ob_mesh_down_2)
scene.collection.objects.link(ob_mesh_up_3)
scene.collection.objects.link(ob_mesh_down_3)
scene.collection.objects.link(ob_mesh_up_4)
scene.collection.objects.link(ob_mesh_down_4)
scene.collection.objects.link(ob_mesh_up_5)
scene.collection.objects.link(ob_mesh_down_5)
scene.collection.objects.link(ob_mesh_up_6)
scene.collection.objects.link(ob_mesh_down_6)
scene.collection.objects.link(ob_mesh_up_7)
scene.collection.objects.link(ob_mesh_down_7)
scene.collection.objects.link(ob_mesh_up_8)
scene.collection.objects.link(ob_mesh_down_8)
scene.collection.objects.link(ob_mesh_up_9)
scene.collection.objects.link(ob_mesh_down_9)
scene.collection.objects.link(ob_mesh_up_10)
scene.collection.objects.link(ob_mesh_down_10)
scene.collection.objects.link(ob_mesh_up_11)
scene.collection.objects.link(ob_mesh_down_11)
scene.collection.objects.link(ob_fc_ground)

# ---- scene / render settings (as saved in the file)
scene.camera = ob_fc_camera
scene.frame_start = 1; scene.frame_end = 250; scene.frame_set(1)
scene.render.engine = 'CYCLES'
scene.render.resolution_x = 608
scene.render.resolution_y = 480
scene.render.filter_size = 1.2
scene.render.film_transparent = True
scene.render.bake_bias = 0.0
scene.render.bake_samples = 0
scene.render.compositor_device = 'GPU'
scene.cycles.samples = 64
scene.cycles.adaptive_threshold = 0.02
scene.cycles.max_bounces = 4
scene.cycles.diffuse_bounces = 2
scene.cycles.glossy_bounces = 2
scene.cycles.transparent_max_bounces = 4
scene.cycles.seed = 7
scene.eevee.use_volume_custom_range = False
scene.eevee.fast_gi_thickness_near = 0.1
scene.eevee.fast_gi_thickness_far = 0.0
scene.eevee.ray_tracing_options.screen_trace_thickness = 0.1
scene.view_settings.look = 'AgX - Punchy'
scene.view_settings.exposure = 0.25
bpy.context.view_layer.update()
